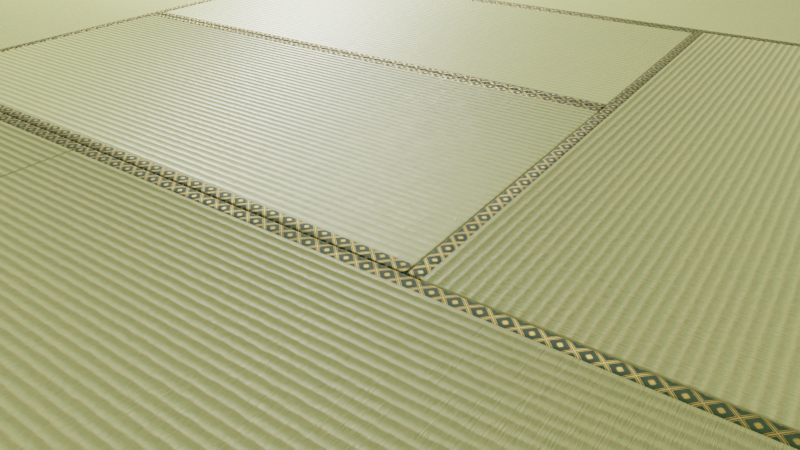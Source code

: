 # Source: tatami.blend  (saved by Blender 2.92.15; exported with 4.5.12 LTS)
import bpy
from mathutils import Matrix  # noqa: F401  (used for matrix-valued properties, if any)

bpy.ops.wm.read_factory_settings(use_empty=True)
scene = bpy.context.scene
scene.name = 'Scene'

# ---- collections
col_collection = bpy.data.collections.new('Collection'); scene.collection.children.link(col_collection)

# ---- materials (node trees are filled in below, after node groups)
mat_x = bpy.data.materials.new('たたみ')
mat_x.alpha_threshold = 0.0
mat_x.line_color = (0.0, 0.0, 0.0, 1.0)
mat_x_1 = bpy.data.materials.new('たたみのへり')

# ---- node groups
ng_x = bpy.data.node_groups.new('たたみ', 'ShaderNodeTree')
_s = ng_x.interface.new_socket(name='BSDF', in_out='OUTPUT', socket_type='NodeSocketShader')
_s = ng_x.interface.new_socket(name='X weaving', in_out='INPUT', socket_type='NodeSocketFloat')
_s.default_value = 64.71
_s.min_value = -1000.0
_s.max_value = 1000.0
_s = ng_x.interface.new_socket(name='Y weaving', in_out='INPUT', socket_type='NodeSocketFloat')
_s.default_value = 10.54
_s.min_value = -1000.0
_s.max_value = 1000.0
_s = ng_x.interface.new_socket(name='New', in_out='INPUT', socket_type='NodeSocketFloat')
_s.subtype = 'FACTOR'
_s.min_value = 0.0
_s.max_value = 1.0
_s = ng_x.interface.new_socket(name='Roughness', in_out='INPUT', socket_type='NodeSocketFloat')
_s.min_value = -0.5
_s.max_value = 0.5
_N = ng_x.nodes; _L = ng_x.links
n0 = _N.new('NodeGroupOutput'); n0.name = 'Group Output'; n0.location = (1970, 59)
n1 = _N.new('ShaderNodeMapping'); n1.name = 'Mapping'; n1.location = (-520, 172)
n1.width = 240
n1.inputs[3].default_value = (3.0, 0.1, 1.0)
n2 = _N.new('ShaderNodeTexCoord'); n2.name = 'Texture Coordinate.001'; n2.location = (-693, 170)
n3 = _N.new('NodeGroupInput'); n3.name = 'Group Input'; n3.location = (-1024, 0)
n4 = _N.new('ShaderNodeMix'); n4.name = 'Mix.002'; n4.location = (-37, 41)
n4.data_type = 'RGBA'
n4.blend_type = 'MULTIPLY'
n4.inputs[0].default_value = 0.7167
n5 = _N.new('ShaderNodeTexNoise'); n5.name = 'Noise Texture'; n5.location = (-247, 171)
n5.inputs[3].default_value = 16.0
n5.inputs[8].default_value = 2.2
n6 = _N.new('ShaderNodeValToRGB'); n6.name = 'ColorRamp'; n6.location = (318, 183)
n6.hide = True
n6.color_ramp.interpolation = 'B_SPLINE'
while len(n6.color_ramp.elements) > 1: n6.color_ramp.elements.remove(n6.color_ramp.elements[-1])
n6.color_ramp.elements[0].position = 0.7909; n6.color_ramp.elements[0].color = (0.0, 0.0, 0.0, 1.0)
_e = n6.color_ramp.elements.new(1.0); _e.color = (1.0, 1.0, 1.0, 1.0)
n7 = _N.new('ShaderNodeMix'); n7.name = 'Mix.001'; n7.location = (586, 175)
n7.hide = True
n7.data_type = 'RGBA'
n7.blend_type = 'MULTIPLY'
n7.inputs[6].default_value = (0.4867, 0.2376, 0.08836, 1.0)
n7.inputs[7].default_value = (0.09909, 0.01504, 0.0, 1.0)
n8 = _N.new('ShaderNodeTexNoise'); n8.name = 'Noise Texture.001'; n8.location = (580, 245)
n8.hide = True
n8.inputs[3].default_value = 16.0
n8.inputs[4].default_value = 1.0
n9 = _N.new('NodeReroute'); n9.name = 'Reroute'; n9.location = (187, 10)
n9.width = 16
n10 = _N.new('ShaderNodeMix'); n10.name = 'Mix.004'; n10.location = (590, 478)
n10.data_type = 'RGBA'
n10.blend_type = 'MULTIPLY'
n10.inputs[6].default_value = (1.0, 0.8186, 0.6036, 1.0)
n10.inputs[7].default_value = (0.04047, 0.007389, 0.0, 1.0)
n11 = _N.new('ShaderNodeMath'); n11.name = 'Math.001'; n11.location = (397, 480)
n11.operation = 'POWER'
n11.inputs[1].default_value = 2.0
n11.inputs[2].default_value = 0.0
n12 = _N.new('ShaderNodeMix'); n12.name = 'Mix.003'; n12.location = (1108, 458)
n12.data_type = 'RGBA'
n12.blend_type = 'MULTIPLY'
n12.clamp_result = True
n12.inputs[0].default_value = 0.65
n13 = _N.new('ShaderNodeValToRGB'); n13.name = 'ColorRamp.002'; n13.location = (555, 45)
n13.hide = True
n13.color_ramp.interpolation = 'B_SPLINE'
while len(n13.color_ramp.elements) > 1: n13.color_ramp.elements.remove(n13.color_ramp.elements[-1])
n13.color_ramp.elements[0].position = 0.0; n13.color_ramp.elements[0].color = (0.5, 0.5, 0.5, 1.0)
_e = n13.color_ramp.elements.new(1.0); _e.color = (0.0, 0.0, 0.0, 1.0)
n14 = _N.new('ShaderNodeValToRGB'); n14.name = 'ColorRamp.001'; n14.location = (550, -85)
n14.hide = True
n14.color_ramp.interpolation = 'B_SPLINE'
while len(n14.color_ramp.elements) > 1: n14.color_ramp.elements.remove(n14.color_ramp.elements[-1])
n14.color_ramp.elements[0].position = 0.0; n14.color_ramp.elements[0].color = (0.3, 0.3, 0.3, 1.0)
_e = n14.color_ramp.elements.new(1.0); _e.color = (1.0, 1.0, 1.0, 1.0)
n15 = _N.new('ShaderNodeMath'); n15.name = 'Math'; n15.location = (857, 7)
n15.use_clamp = True
n15.inputs[2].default_value = 0.0
n16 = _N.new('ShaderNodeBump'); n16.name = 'Bump'; n16.location = (618, -183)
n16.invert = True
n16.inputs[0].default_value = 0.2
n16.inputs[1].default_value = 1.0
n16.inputs[2].default_value = 1.0
n17 = _N.new('ShaderNodeMix'); n17.name = 'Mix'; n17.location = (1279, 455)
n17.data_type = 'RGBA'
n17.blend_type = 'SCREEN'
n17.inputs[7].default_value = (0.1139, 0.2939, 0.1015, 1.0)
n18 = _N.new('ShaderNodeBsdfPrincipled'); n18.name = 'Principled BSDF'; n18.location = (1514, 373)
n18.distribution = 'GGX'
n18.subsurface_method = 'BURLEY'
n18.inputs[3].default_value = 1.45
n18.inputs[27].default_value = (0.0, 0.0, 0.0, 1.0)
n18.inputs[28].default_value = 1.0
n19 = _N.new('ShaderNodeValToRGB'); n19.name = 'ColorRamp.003'; n19.location = (-386, -225)
n19.color_ramp.interpolation = 'CARDINAL'
while len(n19.color_ramp.elements) > 1: n19.color_ramp.elements.remove(n19.color_ramp.elements[-1])
n19.color_ramp.elements[0].position = 0.0; n19.color_ramp.elements[0].color = (0.0, 0.0, 0.0, 1.0)
_e = n19.color_ramp.elements.new(1.0); _e.color = (1.0, 1.0, 1.0, 1.0)
n20 = _N.new('ShaderNodeTexWave'); n20.name = 'Wave Texture.001'; n20.location = (-698, -208)
n20.bands_direction = 'Y'
n20.inputs[2].default_value = 1.0
n20.inputs[3].default_value = 16.0
n20.inputs[4].default_value = 5.6
n21 = _N.new('ShaderNodeRGBCurve'); n21.name = 'RGB Curves'; n21.location = (806, 238)
n21.hide = True
_c = n21.mapping.curves[0]
while len(_c.points) > 2: _c.points.remove(_c.points[-1])
_c.points[0].location = (0.0, 0.0); _c.points[0].handle_type = 'AUTO'
_c.points[1].location = (0.55455, 0.44375); _c.points[1].handle_type = 'AUTO'
_p = _c.points.new(1.0, 1.0); _p.handle_type = 'AUTO'
_c = n21.mapping.curves[3]
while len(_c.points) > 2: _c.points.remove(_c.points[-1])
_c.points[0].location = (0.0, 0.0); _c.points[0].handle_type = 'AUTO'
_c.points[1].location = (0.62727, 0.31875); _c.points[1].handle_type = 'AUTO'
_p = _c.points.new(1.0, 1.0); _p.handle_type = 'AUTO'
n21.mapping.update()
_L.new(n18.outputs[0], n0.inputs[0])
_L.new(n16.outputs[0], n18.inputs[5])
_L.new(n1.outputs[0], n5.inputs[0])
_L.new(n19.outputs[0], n4.inputs[7])
_L.new(n5.outputs[0], n4.inputs[6])
_L.new(n9.outputs[0], n6.inputs[0])
_L.new(n6.outputs[0], n7.inputs[0])
_L.new(n7.outputs[2], n21.inputs[1])
_L.new(n2.outputs[3], n1.inputs[0])
_L.new(n4.outputs[2], n9.inputs[0])
_L.new(n9.outputs[0], n14.inputs[0])
_L.new(n9.outputs[0], n16.inputs[3])
_L.new(n3.outputs[0], n5.inputs[2])
_L.new(n3.outputs[1], n20.inputs[1])
_L.new(n3.outputs[2], n17.inputs[0])
_L.new(n9.outputs[0], n13.inputs[0])
_L.new(n13.outputs[0], n18.inputs[13])
_L.new(n17.outputs[2], n18.inputs[0])
_L.new(n14.outputs[0], n15.inputs[0])
_L.new(n15.outputs[0], n18.inputs[2])
_L.new(n3.outputs[3], n15.inputs[1])
_L.new(n20.outputs[0], n19.inputs[0])
_L.new(n12.outputs[2], n17.inputs[6])
_L.new(n11.outputs[0], n10.inputs[0])
_L.new(n10.outputs[2], n12.inputs[7])
_L.new(n8.outputs[0], n21.inputs[0])
_L.new(n9.outputs[0], n11.inputs[0])
_L.new(n21.outputs[0], n12.inputs[6])
n0.is_active_output = True
ng_x_1 = bpy.data.node_groups.new('たたみのヘリ', 'ShaderNodeTree')
_s = ng_x_1.interface.new_socket(name='BSDF', in_out='OUTPUT', socket_type='NodeSocketShader')
_s = ng_x_1.interface.new_socket(name='Scale', in_out='INPUT', socket_type='NodeSocketFloat')
_s.default_value = 12.32
_s.min_value = -1e+04
_s.max_value = 1e+04
_s = ng_x_1.interface.new_socket(name='Color1', in_out='INPUT', socket_type='NodeSocketColor')
_s.default_value = (0.5756, 0.5425, 0.1308, 1.0)
_s = ng_x_1.interface.new_socket(name='Color2', in_out='INPUT', socket_type='NodeSocketColor')
_s.default_value = (0.02073, 0.05256, 0.01152, 1.0)
_s = ng_x_1.interface.new_socket(name='Roughness', in_out='INPUT', socket_type='NodeSocketFloat')
_s.min_value = -1e+04
_s.max_value = 1e+04
_s = ng_x_1.interface.new_socket(name='Center pattern', in_out='INPUT', socket_type='NodeSocketFloat')
_s.default_value = 1.46
_s.min_value = -1e+04
_s.max_value = 1e+04
# nodes of 'たたみのヘリ' reference scene objects; filled in after objects exist
ng_auto_smooth = bpy.data.node_groups.new('Auto Smooth', 'GeometryNodeTree')
_s = ng_auto_smooth.interface.new_socket(name='Geometry', in_out='OUTPUT', socket_type='NodeSocketGeometry')
_s = ng_auto_smooth.interface.new_socket(name='Geometry', in_out='INPUT', socket_type='NodeSocketGeometry')
_s = ng_auto_smooth.interface.new_socket(name='Angle', in_out='INPUT', socket_type='NodeSocketFloat')
_s.subtype = 'ANGLE'
_s.min_value = 0.0
_s.max_value = 3.142
ng_auto_smooth.is_modifier = True
_N = ng_auto_smooth.nodes; _L = ng_auto_smooth.links
n0 = _N.new('NodeGroupOutput'); n0.name = 'Group Output'; n0.location = (480, -100)
n1 = _N.new('NodeGroupInput'); n1.name = 'Group Input'; n1.location = (-420, -300)
n2 = _N.new('NodeGroupInput'); n2.name = 'Group Input.001'; n2.location = (-60, -100)
n3 = _N.new('GeometryNodeSetShadeSmooth'); n3.name = 'Set Shade Smooth'; n3.location = (120, -100)
n3.domain = 'EDGE'
n4 = _N.new('GeometryNodeSetShadeSmooth'); n4.name = 'Set Shade Smooth.001'; n4.location = (300, -100)
n5 = _N.new('GeometryNodeInputMeshEdgeAngle'); n5.name = 'Edge Angle'; n5.location = (-420, -220)
n6 = _N.new('GeometryNodeInputEdgeSmooth'); n6.name = 'Is Edge Smooth'; n6.location = (-60, -160)
n7 = _N.new('GeometryNodeInputShadeSmooth'); n7.name = 'Is Face Smooth'; n7.location = (-240, -340)
n8 = _N.new('FunctionNodeBooleanMath'); n8.name = 'Boolean Math'; n8.location = (-60, -220)
n9 = _N.new('FunctionNodeCompare'); n9.name = 'Compare'; n9.location = (-240, -180)
n9.operation = 'LESS_EQUAL'
_L.new(n5.outputs[0], n9.inputs[0])
_L.new(n4.outputs[0], n0.inputs[0])
_L.new(n1.outputs[1], n9.inputs[1])
_L.new(n9.outputs[0], n8.inputs[0])
_L.new(n7.outputs[0], n8.inputs[1])
_L.new(n2.outputs[0], n3.inputs[0])
_L.new(n6.outputs[0], n3.inputs[1])
_L.new(n3.outputs[0], n4.inputs[0])
_L.new(n8.outputs[0], n3.inputs[2])
n0.is_active_output = True

# ---- material node trees
mat_x.use_nodes = True; mat_x.node_tree.nodes.clear()
_N = mat_x.node_tree.nodes; _L = mat_x.node_tree.links
n0 = _N.new('ShaderNodeOutputMaterial'); n0.name = 'Material Output'; n0.location = (889, 408)
n1 = _N.new('ShaderNodeGroup'); n1.name = 'Group'; n1.location = (722, 407)
n1.label = 'たたみ'
n1.node_tree = ng_x
n1.inputs[0].default_value = 130.0
n1.inputs[1].default_value = 13.8
n1.inputs[2].default_value = 1.0
n1.inputs[3].default_value = 0.0
_L.new(n1.outputs[0], n0.inputs[0])
n0.is_active_output = True
mat_x_1.use_nodes = True; mat_x_1.node_tree.nodes.clear()
_N = mat_x_1.node_tree.nodes; _L = mat_x_1.node_tree.links
n0 = _N.new('ShaderNodeGroup'); n0.name = 'たたみのへり'; n0.location = (731, 416)
n0.node_tree = ng_x_1
n0.inputs[0].default_value = 10.32
n0.inputs[1].default_value = (0.4528, 0.3161, 0.07137, 1.0)
n0.inputs[2].default_value = (0.02073, 0.05256, 0.01152, 1.0)
n0.inputs[3].default_value = 0.21
n0.inputs[4].default_value = 1.47
n1 = _N.new('ShaderNodeOutputMaterial'); n1.name = 'Material Output'; n1.location = (885, 415)
_L.new(n0.outputs[0], n1.inputs[0])
n1.is_active_output = True

# ---- world
world_world = bpy.data.worlds.new('World'); scene.world = world_world
world_world.use_nodes = True; world_world.node_tree.nodes.clear()
_N = world_world.node_tree.nodes; _L = world_world.node_tree.links
n0 = _N.new('ShaderNodeOutputWorld'); n0.name = 'World Output'; n0.location = (300, 300)
n1 = _N.new('ShaderNodeBackground'); n1.name = 'Background'; n1.location = (103, 322)
n1.inputs[0].default_value = (0.6237, 0.6026, 0.5059, 1.0)
_L.new(n1.outputs[0], n0.inputs[0])
n0.is_active_output = True
world_world.color = (0.05088, 0.05088, 0.05088)
world_world.use_sun_shadow = False
world_world.sun_shadow_jitter_overblur = 0.0

# ---- cameras
cam_camera = bpy.data.cameras.new('Camera')
cam_camera.clip_end = 100.0
cam_camera.lens = 30.0
cam_camera.ortho_scale = 7.314

# ---- lights
light_light = bpy.data.lights.new('Light', 'POINT')
light_light.transmission_factor = 0.0
light_light.energy = 1000.0
light_light.shadow_soft_size = 0.1
light_light.shadow_maximum_resolution = 0.006
light_light.use_absolute_resolution = True

# ---- meshes
me_cube_002 = bpy.data.meshes.new('Cube.002')
me_cube_002.from_pydata([(-0.9, -0.45, -0.02414), (-0.9, -0.45, 0.02479), (-0.9, 0.45, -0.02414), (-0.9, 0.45, 0.02479), (0.9, -0.45, -0.02414), (0.9, -0.45, 0.02479), (0.9, 0.45, -0.02414), (0.9, 0.45, 0.02479), (-0.9, 0.4195, -0.02414), (-0.9, -0.4195, -0.02414), (-0.9, -0.4195, 0.02414), (-0.9, 0.4195, 0.02414), (0.9, -0.4195, -0.02414), (0.9, 0.4195, -0.02414), (0.9, 0.4195, 0.02414), (0.9, -0.4195, 0.02414), (0.9, 0.4348, -0.02414), (-0.9, -0.4348, -0.02414), (-0.9, 0.4224, 0.02534), (-0.9, 0.4454, 0.02534), (-0.9, 0.4348, -0.02414), (-0.9, 0.4348, 0.02586), (0.9, 0.4454, 0.02534), (0.9, 0.4224, 0.02534), (0.9, 0.4348, 0.02586), (0.9, -0.4224, 0.02534), (0.9, -0.4454, 0.02534), (0.9, -0.4348, -0.02414), (0.9, -0.4348, 0.02586), (-0.9, -0.4454, 0.02534), (-0.9, -0.4224, 0.02534), (-0.9, -0.4348, 0.02586)], [], [(23, 18, 11, 14), (2, 3, 7, 6), (15, 10, 30, 25), (4, 5, 1, 0), (17, 27, 4, 0), (12, 15, 25, 27), (16, 23, 14, 13), (14, 11, 10, 15), (20, 16, 13, 8), (8, 13, 12, 9), (6, 7, 22, 16), (13, 14, 15, 12), (0, 1, 29, 17), (9, 10, 11, 8), (26, 29, 1, 5), (2, 6, 16, 20), (8, 11, 18, 20), (20, 19, 3, 2), (17, 30, 10, 9), (9, 12, 27, 17), (27, 26, 5, 4), (18, 21, 20), (21, 19, 20), (22, 24, 16), (24, 23, 16), (25, 28, 27), (28, 26, 27), (29, 31, 17), (31, 30, 17), (18, 23, 24, 21), (21, 24, 22, 19), (29, 26, 28, 31), (31, 28, 25, 30), (7, 3, 19, 22)])
me_cube_002.polygons.foreach_set('use_smooth', [True] * 34)
me_cube_002.polygons.foreach_set('material_index', [1, 1, 1, 1, 1, 1, 1, 0, 1, 0, 1, 0, 1, 0, 1, 1, 1, 1, 1, 1, 1, 1, 1, 1, 1, 1, 1, 1, 1, 1, 1, 1, 1, 1])
_uv = me_cube_002.uv_layers.new(name='UVMap')
_uv.uv.foreach_set('vector', [0.625, 0.5707, 0.875, 0.5707, 0.875, 0.5833, 0.625, 0.5833, 0.375, 0.25, 0.625, 0.25, 0.625, 0.5, 0.375, 0.5, 0.625, 0.6667, 0.875, 0.6667, 0.875, 0.6793, 0.625, 0.6793, 0.375, 0.75, 0.625, 0.75, 0.625, 1.0, 0.375, 1.0, 0.125, 0.7083, 0.4965, 0.7083, 0.375, 0.75, 0.125, 0.75, 0.375, 0.6667, 0.625, 0.6667, 0.625, 0.6793, 0.4965, 0.7083, 0.4965, 0.5417, 0.625, 0.5707, 0.625, 0.5833, 0.375, 0.5833, 0.625, 0.5833, 0.875, 0.5833, 0.875, 0.6667, 0.625, 0.6667, 0.125, 0.5417, 0.4965, 0.5417, 0.375, 0.5833, 0.125, 0.5833, 0.125, 0.5833, 0.375, 0.5833, 0.375, 0.6667, 0.125, 0.6667, 0.375, 0.5, 0.625, 0.5, 0.625, 0.5126, 0.4965, 0.5417, 0.375, 0.5833, 0.625, 0.5833, 0.625, 0.6667, 0.375, 0.6667, 0.375, 0.0, 0.625, 0.0, 0.625, 0.01258, 0.4965, 0.04167, 0.375, 0.08333, 0.625, 0.08333, 0.625, 0.1667, 0.375, 0.1667, 0.625, 0.7374, 0.875, 0.7374, 0.875, 0.75, 0.625, 0.75, 0.125, 0.5, 0.375, 0.5, 0.4965, 0.5417, 0.125, 0.5417, 0.375, 0.1667, 0.625, 0.1667, 0.625, 0.1793, 0.4965, 0.2083, 0.4965, 0.2083, 0.625, 0.2374, 0.625, 0.25, 0.375, 0.25, 0.4965, 0.04167, 0.625, 0.07075, 0.625, 0.08333, 0.375, 0.08333, 0.125, 0.6667, 0.375, 0.6667, 0.4965, 0.7083, 0.125, 0.7083, 0.4965, 0.7083, 0.625, 0.7374, 0.625, 0.75, 0.375, 0.75, 0.875, 0.5707, 0.875, 0.5558, 0.875, 0.5682, 0.875, 0.5558, 0.875, 0.561, 0.875, 0.5682, 0.625, 0.5126, 0.625, 0.5275, 0.4965, 0.5417, 0.625, 0.5275, 0.625, 0.5224, 0.4965, 0.5417, 0.625, 0.6793, 0.625, 0.6942, 0.4965, 0.7083, 0.625, 0.6942, 0.625, 0.689, 0.4965, 0.7083, 0.875, 0.7374, 0.875, 0.7225, 0.875, 0.7349, 0.875, 0.7225, 0.875, 0.7276, 0.875, 0.7349, 0.875, 0.5707, 0.625, 0.5707, 0.625, 0.5417, 0.875, 0.5417, 0.875, 0.5417, 0.625, 0.5417, 0.625, 0.5126, 0.875, 0.5126, 0.875, 0.7374, 0.625, 0.7374, 0.625, 0.7083, 0.875, 0.7083, 0.875, 0.7083, 0.625, 0.7083, 0.625, 0.6793, 0.875, 0.6793, 0.625, 0.5, 0.875, 0.5, 0.875, 0.5126, 0.625, 0.5126])
me_cube_002.materials.append(mat_x)
me_cube_002.materials.append(mat_x_1)
me_cube_002.use_remesh_fix_poles = True
me_cube_002.use_remesh_preserve_attributes = False
me_cube_002.use_mirror_vertex_groups = False
me_cube_002.update()
me_cube_004 = bpy.data.meshes.new('Cube.004')
me_cube_004.from_pydata([(-0.9, -0.45, -0.02414), (-0.9, -0.45, 0.02479), (-0.9, 0.45, -0.02414), (-0.9, 0.45, 0.02479), (0.9, -0.45, -0.02414), (0.9, -0.45, 0.02479), (0.9, 0.45, -0.02414), (0.9, 0.45, 0.02479), (-0.9, 0.4195, -0.02414), (-0.9, -0.4195, -0.02414), (-0.9, -0.4195, 0.02414), (-0.9, 0.4195, 0.02414), (0.9, -0.4195, -0.02414), (0.9, 0.4195, -0.02414), (0.9, 0.4195, 0.02414), (0.9, -0.4195, 0.02414), (0.9, 0.4348, -0.02414), (-0.9, -0.4348, -0.02414), (-0.9, 0.4224, 0.02534), (-0.9, 0.4454, 0.02534), (-0.9, 0.4348, -0.02414), (-0.9, 0.4348, 0.02586), (0.9, 0.4454, 0.02534), (0.9, 0.4224, 0.02534), (0.9, 0.4348, 0.02586), (0.9, -0.4224, 0.02534), (0.9, -0.4454, 0.02534), (0.9, -0.4348, -0.02414), (0.9, -0.4348, 0.02586), (-0.9, -0.4454, 0.02534), (-0.9, -0.4224, 0.02534), (-0.9, -0.4348, 0.02586)], [], [(23, 18, 11, 14), (2, 3, 7, 6), (15, 10, 30, 25), (4, 5, 1, 0), (17, 27, 4, 0), (12, 15, 25, 27), (16, 23, 14, 13), (14, 11, 10, 15), (20, 16, 13, 8), (8, 13, 12, 9), (6, 7, 22, 16), (13, 14, 15, 12), (0, 1, 29, 17), (9, 10, 11, 8), (26, 29, 1, 5), (2, 6, 16, 20), (8, 11, 18, 20), (20, 19, 3, 2), (17, 30, 10, 9), (9, 12, 27, 17), (27, 26, 5, 4), (18, 21, 20), (21, 19, 20), (22, 24, 16), (24, 23, 16), (25, 28, 27), (28, 26, 27), (29, 31, 17), (31, 30, 17), (18, 23, 24, 21), (21, 24, 22, 19), (29, 26, 28, 31), (31, 28, 25, 30), (7, 3, 19, 22)])
me_cube_004.polygons.foreach_set('use_smooth', [True] * 34)
me_cube_004.polygons.foreach_set('material_index', [1, 1, 1, 1, 1, 1, 1, 0, 1, 0, 1, 0, 1, 0, 1, 1, 1, 1, 1, 1, 1, 1, 1, 1, 1, 1, 1, 1, 1, 1, 1, 1, 1, 1])
_uv = me_cube_004.uv_layers.new(name='UVMap')
_uv.uv.foreach_set('vector', [0.625, 0.5707, 0.875, 0.5707, 0.875, 0.5833, 0.625, 0.5833, 0.375, 0.25, 0.625, 0.25, 0.625, 0.5, 0.375, 0.5, 0.625, 0.6667, 0.875, 0.6667, 0.875, 0.6793, 0.625, 0.6793, 0.375, 0.75, 0.625, 0.75, 0.625, 1.0, 0.375, 1.0, 0.125, 0.7083, 0.4965, 0.7083, 0.375, 0.75, 0.125, 0.75, 0.375, 0.6667, 0.625, 0.6667, 0.625, 0.6793, 0.4965, 0.7083, 0.4965, 0.5417, 0.625, 0.5707, 0.625, 0.5833, 0.375, 0.5833, 0.625, 0.5833, 0.875, 0.5833, 0.875, 0.6667, 0.625, 0.6667, 0.125, 0.5417, 0.4965, 0.5417, 0.375, 0.5833, 0.125, 0.5833, 0.125, 0.5833, 0.375, 0.5833, 0.375, 0.6667, 0.125, 0.6667, 0.375, 0.5, 0.625, 0.5, 0.625, 0.5126, 0.4965, 0.5417, 0.375, 0.5833, 0.625, 0.5833, 0.625, 0.6667, 0.375, 0.6667, 0.375, 0.0, 0.625, 0.0, 0.625, 0.01258, 0.4965, 0.04167, 0.375, 0.08333, 0.625, 0.08333, 0.625, 0.1667, 0.375, 0.1667, 0.625, 0.7374, 0.875, 0.7374, 0.875, 0.75, 0.625, 0.75, 0.125, 0.5, 0.375, 0.5, 0.4965, 0.5417, 0.125, 0.5417, 0.375, 0.1667, 0.625, 0.1667, 0.625, 0.1793, 0.4965, 0.2083, 0.4965, 0.2083, 0.625, 0.2374, 0.625, 0.25, 0.375, 0.25, 0.4965, 0.04167, 0.625, 0.07075, 0.625, 0.08333, 0.375, 0.08333, 0.125, 0.6667, 0.375, 0.6667, 0.4965, 0.7083, 0.125, 0.7083, 0.4965, 0.7083, 0.625, 0.7374, 0.625, 0.75, 0.375, 0.75, 0.875, 0.5707, 0.875, 0.5558, 0.875, 0.5682, 0.875, 0.5558, 0.875, 0.561, 0.875, 0.5682, 0.625, 0.5126, 0.625, 0.5275, 0.4965, 0.5417, 0.625, 0.5275, 0.625, 0.5224, 0.4965, 0.5417, 0.625, 0.6793, 0.625, 0.6942, 0.4965, 0.7083, 0.625, 0.6942, 0.625, 0.689, 0.4965, 0.7083, 0.875, 0.7374, 0.875, 0.7225, 0.875, 0.7349, 0.875, 0.7225, 0.875, 0.7276, 0.875, 0.7349, 0.875, 0.5707, 0.625, 0.5707, 0.625, 0.5417, 0.875, 0.5417, 0.875, 0.5417, 0.625, 0.5417, 0.625, 0.5126, 0.875, 0.5126, 0.875, 0.7374, 0.625, 0.7374, 0.625, 0.7083, 0.875, 0.7083, 0.875, 0.7083, 0.625, 0.7083, 0.625, 0.6793, 0.875, 0.6793, 0.625, 0.5, 0.875, 0.5, 0.875, 0.5126, 0.625, 0.5126])
me_cube_004.materials.append(mat_x)
me_cube_004.materials.append(mat_x_1)
me_cube_004.use_remesh_fix_poles = True
me_cube_004.use_remesh_preserve_attributes = False
me_cube_004.use_mirror_vertex_groups = False
me_cube_004.update()
me_cube_005 = bpy.data.meshes.new('Cube.005')
me_cube_005.from_pydata([(-0.9, -0.45, -0.02414), (-0.9, -0.45, 0.02479), (-0.9, 0.45, -0.02414), (-0.9, 0.45, 0.02479), (0.9, -0.45, -0.02414), (0.9, -0.45, 0.02479), (0.9, 0.45, -0.02414), (0.9, 0.45, 0.02479), (-0.9, 0.4195, -0.02414), (-0.9, -0.4195, -0.02414), (-0.9, -0.4195, 0.02414), (-0.9, 0.4195, 0.02414), (0.9, -0.4195, -0.02414), (0.9, 0.4195, -0.02414), (0.9, 0.4195, 0.02414), (0.9, -0.4195, 0.02414), (0.9, 0.4348, -0.02414), (-0.9, -0.4348, -0.02414), (-0.9, 0.4224, 0.02534), (-0.9, 0.4454, 0.02534), (-0.9, 0.4348, -0.02414), (-0.9, 0.4348, 0.02586), (0.9, 0.4454, 0.02534), (0.9, 0.4224, 0.02534), (0.9, 0.4348, 0.02586), (0.9, -0.4224, 0.02534), (0.9, -0.4454, 0.02534), (0.9, -0.4348, -0.02414), (0.9, -0.4348, 0.02586), (-0.9, -0.4454, 0.02534), (-0.9, -0.4224, 0.02534), (-0.9, -0.4348, 0.02586)], [], [(23, 18, 11, 14), (2, 3, 7, 6), (15, 10, 30, 25), (4, 5, 1, 0), (17, 27, 4, 0), (12, 15, 25, 27), (16, 23, 14, 13), (14, 11, 10, 15), (20, 16, 13, 8), (8, 13, 12, 9), (6, 7, 22, 16), (13, 14, 15, 12), (0, 1, 29, 17), (9, 10, 11, 8), (26, 29, 1, 5), (2, 6, 16, 20), (8, 11, 18, 20), (20, 19, 3, 2), (17, 30, 10, 9), (9, 12, 27, 17), (27, 26, 5, 4), (18, 21, 20), (21, 19, 20), (22, 24, 16), (24, 23, 16), (25, 28, 27), (28, 26, 27), (29, 31, 17), (31, 30, 17), (18, 23, 24, 21), (21, 24, 22, 19), (29, 26, 28, 31), (31, 28, 25, 30), (7, 3, 19, 22)])
me_cube_005.polygons.foreach_set('use_smooth', [True] * 34)
me_cube_005.polygons.foreach_set('material_index', [1, 1, 1, 1, 1, 1, 1, 0, 1, 0, 1, 0, 1, 0, 1, 1, 1, 1, 1, 1, 1, 1, 1, 1, 1, 1, 1, 1, 1, 1, 1, 1, 1, 1])
_uv = me_cube_005.uv_layers.new(name='UVMap')
_uv.uv.foreach_set('vector', [0.625, 0.5707, 0.875, 0.5707, 0.875, 0.5833, 0.625, 0.5833, 0.375, 0.25, 0.625, 0.25, 0.625, 0.5, 0.375, 0.5, 0.625, 0.6667, 0.875, 0.6667, 0.875, 0.6793, 0.625, 0.6793, 0.375, 0.75, 0.625, 0.75, 0.625, 1.0, 0.375, 1.0, 0.125, 0.7083, 0.4965, 0.7083, 0.375, 0.75, 0.125, 0.75, 0.375, 0.6667, 0.625, 0.6667, 0.625, 0.6793, 0.4965, 0.7083, 0.4965, 0.5417, 0.625, 0.5707, 0.625, 0.5833, 0.375, 0.5833, 0.625, 0.5833, 0.875, 0.5833, 0.875, 0.6667, 0.625, 0.6667, 0.125, 0.5417, 0.4965, 0.5417, 0.375, 0.5833, 0.125, 0.5833, 0.125, 0.5833, 0.375, 0.5833, 0.375, 0.6667, 0.125, 0.6667, 0.375, 0.5, 0.625, 0.5, 0.625, 0.5126, 0.4965, 0.5417, 0.375, 0.5833, 0.625, 0.5833, 0.625, 0.6667, 0.375, 0.6667, 0.375, 0.0, 0.625, 0.0, 0.625, 0.01258, 0.4965, 0.04167, 0.375, 0.08333, 0.625, 0.08333, 0.625, 0.1667, 0.375, 0.1667, 0.625, 0.7374, 0.875, 0.7374, 0.875, 0.75, 0.625, 0.75, 0.125, 0.5, 0.375, 0.5, 0.4965, 0.5417, 0.125, 0.5417, 0.375, 0.1667, 0.625, 0.1667, 0.625, 0.1793, 0.4965, 0.2083, 0.4965, 0.2083, 0.625, 0.2374, 0.625, 0.25, 0.375, 0.25, 0.4965, 0.04167, 0.625, 0.07075, 0.625, 0.08333, 0.375, 0.08333, 0.125, 0.6667, 0.375, 0.6667, 0.4965, 0.7083, 0.125, 0.7083, 0.4965, 0.7083, 0.625, 0.7374, 0.625, 0.75, 0.375, 0.75, 0.875, 0.5707, 0.875, 0.5558, 0.875, 0.5682, 0.875, 0.5558, 0.875, 0.561, 0.875, 0.5682, 0.625, 0.5126, 0.625, 0.5275, 0.4965, 0.5417, 0.625, 0.5275, 0.625, 0.5224, 0.4965, 0.5417, 0.625, 0.6793, 0.625, 0.6942, 0.4965, 0.7083, 0.625, 0.6942, 0.625, 0.689, 0.4965, 0.7083, 0.875, 0.7374, 0.875, 0.7225, 0.875, 0.7349, 0.875, 0.7225, 0.875, 0.7276, 0.875, 0.7349, 0.875, 0.5707, 0.625, 0.5707, 0.625, 0.5417, 0.875, 0.5417, 0.875, 0.5417, 0.625, 0.5417, 0.625, 0.5126, 0.875, 0.5126, 0.875, 0.7374, 0.625, 0.7374, 0.625, 0.7083, 0.875, 0.7083, 0.875, 0.7083, 0.625, 0.7083, 0.625, 0.6793, 0.875, 0.6793, 0.625, 0.5, 0.875, 0.5, 0.875, 0.5126, 0.625, 0.5126])
me_cube_005.materials.append(mat_x)
me_cube_005.materials.append(mat_x_1)
me_cube_005.use_remesh_fix_poles = True
me_cube_005.use_remesh_preserve_attributes = False
me_cube_005.use_mirror_vertex_groups = False
me_cube_005.update()
me_cube_007 = bpy.data.meshes.new('Cube.007')
me_cube_007.from_pydata([(-0.9, -0.45, -0.02414), (-0.9, -0.45, 0.02479), (-0.9, 0.45, -0.02414), (-0.9, 0.45, 0.02479), (0.9, -0.45, -0.02414), (0.9, -0.45, 0.02479), (0.9, 0.45, -0.02414), (0.9, 0.45, 0.02479), (-0.9, 0.4195, -0.02414), (-0.9, -0.4195, -0.02414), (-0.9, -0.4195, 0.02414), (-0.9, 0.4195, 0.02414), (0.9, -0.4195, -0.02414), (0.9, 0.4195, -0.02414), (0.9, 0.4195, 0.02414), (0.9, -0.4195, 0.02414), (0.9, 0.4348, -0.02414), (-0.9, -0.4348, -0.02414), (-0.9, 0.4224, 0.02534), (-0.9, 0.4454, 0.02534), (-0.9, 0.4348, -0.02414), (-0.9, 0.4348, 0.02586), (0.9, 0.4454, 0.02534), (0.9, 0.4224, 0.02534), (0.9, 0.4348, 0.02586), (0.9, -0.4224, 0.02534), (0.9, -0.4454, 0.02534), (0.9, -0.4348, -0.02414), (0.9, -0.4348, 0.02586), (-0.9, -0.4454, 0.02534), (-0.9, -0.4224, 0.02534), (-0.9, -0.4348, 0.02586)], [], [(23, 18, 11, 14), (2, 3, 7, 6), (15, 10, 30, 25), (4, 5, 1, 0), (17, 27, 4, 0), (12, 15, 25, 27), (16, 23, 14, 13), (14, 11, 10, 15), (20, 16, 13, 8), (8, 13, 12, 9), (6, 7, 22, 16), (13, 14, 15, 12), (0, 1, 29, 17), (9, 10, 11, 8), (26, 29, 1, 5), (2, 6, 16, 20), (8, 11, 18, 20), (20, 19, 3, 2), (17, 30, 10, 9), (9, 12, 27, 17), (27, 26, 5, 4), (18, 21, 20), (21, 19, 20), (22, 24, 16), (24, 23, 16), (25, 28, 27), (28, 26, 27), (29, 31, 17), (31, 30, 17), (18, 23, 24, 21), (21, 24, 22, 19), (29, 26, 28, 31), (31, 28, 25, 30), (7, 3, 19, 22)])
me_cube_007.polygons.foreach_set('use_smooth', [True] * 34)
me_cube_007.polygons.foreach_set('material_index', [1, 1, 1, 1, 1, 1, 1, 0, 1, 0, 1, 0, 1, 0, 1, 1, 1, 1, 1, 1, 1, 1, 1, 1, 1, 1, 1, 1, 1, 1, 1, 1, 1, 1])
_uv = me_cube_007.uv_layers.new(name='UVMap')
_uv.uv.foreach_set('vector', [0.625, 0.5707, 0.875, 0.5707, 0.875, 0.5833, 0.625, 0.5833, 0.375, 0.25, 0.625, 0.25, 0.625, 0.5, 0.375, 0.5, 0.625, 0.6667, 0.875, 0.6667, 0.875, 0.6793, 0.625, 0.6793, 0.375, 0.75, 0.625, 0.75, 0.625, 1.0, 0.375, 1.0, 0.125, 0.7083, 0.4965, 0.7083, 0.375, 0.75, 0.125, 0.75, 0.375, 0.6667, 0.625, 0.6667, 0.625, 0.6793, 0.4965, 0.7083, 0.4965, 0.5417, 0.625, 0.5707, 0.625, 0.5833, 0.375, 0.5833, 0.625, 0.5833, 0.875, 0.5833, 0.875, 0.6667, 0.625, 0.6667, 0.125, 0.5417, 0.4965, 0.5417, 0.375, 0.5833, 0.125, 0.5833, 0.125, 0.5833, 0.375, 0.5833, 0.375, 0.6667, 0.125, 0.6667, 0.375, 0.5, 0.625, 0.5, 0.625, 0.5126, 0.4965, 0.5417, 0.375, 0.5833, 0.625, 0.5833, 0.625, 0.6667, 0.375, 0.6667, 0.375, 0.0, 0.625, 0.0, 0.625, 0.01258, 0.4965, 0.04167, 0.375, 0.08333, 0.625, 0.08333, 0.625, 0.1667, 0.375, 0.1667, 0.625, 0.7374, 0.875, 0.7374, 0.875, 0.75, 0.625, 0.75, 0.125, 0.5, 0.375, 0.5, 0.4965, 0.5417, 0.125, 0.5417, 0.375, 0.1667, 0.625, 0.1667, 0.625, 0.1793, 0.4965, 0.2083, 0.4965, 0.2083, 0.625, 0.2374, 0.625, 0.25, 0.375, 0.25, 0.4965, 0.04167, 0.625, 0.07075, 0.625, 0.08333, 0.375, 0.08333, 0.125, 0.6667, 0.375, 0.6667, 0.4965, 0.7083, 0.125, 0.7083, 0.4965, 0.7083, 0.625, 0.7374, 0.625, 0.75, 0.375, 0.75, 0.875, 0.5707, 0.875, 0.5558, 0.875, 0.5682, 0.875, 0.5558, 0.875, 0.561, 0.875, 0.5682, 0.625, 0.5126, 0.625, 0.5275, 0.4965, 0.5417, 0.625, 0.5275, 0.625, 0.5224, 0.4965, 0.5417, 0.625, 0.6793, 0.625, 0.6942, 0.4965, 0.7083, 0.625, 0.6942, 0.625, 0.689, 0.4965, 0.7083, 0.875, 0.7374, 0.875, 0.7225, 0.875, 0.7349, 0.875, 0.7225, 0.875, 0.7276, 0.875, 0.7349, 0.875, 0.5707, 0.625, 0.5707, 0.625, 0.5417, 0.875, 0.5417, 0.875, 0.5417, 0.625, 0.5417, 0.625, 0.5126, 0.875, 0.5126, 0.875, 0.7374, 0.625, 0.7374, 0.625, 0.7083, 0.875, 0.7083, 0.875, 0.7083, 0.625, 0.7083, 0.625, 0.6793, 0.875, 0.6793, 0.625, 0.5, 0.875, 0.5, 0.875, 0.5126, 0.625, 0.5126])
me_cube_007.materials.append(mat_x)
me_cube_007.materials.append(mat_x_1)
me_cube_007.use_remesh_fix_poles = True
me_cube_007.use_remesh_preserve_attributes = False
me_cube_007.use_mirror_vertex_groups = False
me_cube_007.update()
me_cube_008 = bpy.data.meshes.new('Cube.008')
me_cube_008.from_pydata([(-0.9, -0.45, -0.02414), (-0.9, -0.45, 0.02479), (-0.9, 0.45, -0.02414), (-0.9, 0.45, 0.02479), (0.9, -0.45, -0.02414), (0.9, -0.45, 0.02479), (0.9, 0.45, -0.02414), (0.9, 0.45, 0.02479), (-0.9, 0.4195, -0.02414), (-0.9, -0.4195, -0.02414), (-0.9, -0.4195, 0.02414), (-0.9, 0.4195, 0.02414), (0.9, -0.4195, -0.02414), (0.9, 0.4195, -0.02414), (0.9, 0.4195, 0.02414), (0.9, -0.4195, 0.02414), (0.9, 0.4348, -0.02414), (-0.9, -0.4348, -0.02414), (-0.9, 0.4224, 0.02534), (-0.9, 0.4454, 0.02534), (-0.9, 0.4348, -0.02414), (-0.9, 0.4348, 0.02586), (0.9, 0.4454, 0.02534), (0.9, 0.4224, 0.02534), (0.9, 0.4348, 0.02586), (0.9, -0.4224, 0.02534), (0.9, -0.4454, 0.02534), (0.9, -0.4348, -0.02414), (0.9, -0.4348, 0.02586), (-0.9, -0.4454, 0.02534), (-0.9, -0.4224, 0.02534), (-0.9, -0.4348, 0.02586)], [], [(23, 18, 11, 14), (2, 3, 7, 6), (15, 10, 30, 25), (4, 5, 1, 0), (17, 27, 4, 0), (12, 15, 25, 27), (16, 23, 14, 13), (14, 11, 10, 15), (20, 16, 13, 8), (8, 13, 12, 9), (6, 7, 22, 16), (13, 14, 15, 12), (0, 1, 29, 17), (9, 10, 11, 8), (26, 29, 1, 5), (2, 6, 16, 20), (8, 11, 18, 20), (20, 19, 3, 2), (17, 30, 10, 9), (9, 12, 27, 17), (27, 26, 5, 4), (18, 21, 20), (21, 19, 20), (22, 24, 16), (24, 23, 16), (25, 28, 27), (28, 26, 27), (29, 31, 17), (31, 30, 17), (18, 23, 24, 21), (21, 24, 22, 19), (29, 26, 28, 31), (31, 28, 25, 30), (7, 3, 19, 22)])
me_cube_008.polygons.foreach_set('use_smooth', [True] * 34)
me_cube_008.polygons.foreach_set('material_index', [1, 1, 1, 1, 1, 1, 1, 0, 1, 0, 1, 0, 1, 0, 1, 1, 1, 1, 1, 1, 1, 1, 1, 1, 1, 1, 1, 1, 1, 1, 1, 1, 1, 1])
_uv = me_cube_008.uv_layers.new(name='UVMap')
_uv.uv.foreach_set('vector', [0.625, 0.5707, 0.875, 0.5707, 0.875, 0.5833, 0.625, 0.5833, 0.375, 0.25, 0.625, 0.25, 0.625, 0.5, 0.375, 0.5, 0.625, 0.6667, 0.875, 0.6667, 0.875, 0.6793, 0.625, 0.6793, 0.375, 0.75, 0.625, 0.75, 0.625, 1.0, 0.375, 1.0, 0.125, 0.7083, 0.4965, 0.7083, 0.375, 0.75, 0.125, 0.75, 0.375, 0.6667, 0.625, 0.6667, 0.625, 0.6793, 0.4965, 0.7083, 0.4965, 0.5417, 0.625, 0.5707, 0.625, 0.5833, 0.375, 0.5833, 0.625, 0.5833, 0.875, 0.5833, 0.875, 0.6667, 0.625, 0.6667, 0.125, 0.5417, 0.4965, 0.5417, 0.375, 0.5833, 0.125, 0.5833, 0.125, 0.5833, 0.375, 0.5833, 0.375, 0.6667, 0.125, 0.6667, 0.375, 0.5, 0.625, 0.5, 0.625, 0.5126, 0.4965, 0.5417, 0.375, 0.5833, 0.625, 0.5833, 0.625, 0.6667, 0.375, 0.6667, 0.375, 0.0, 0.625, 0.0, 0.625, 0.01258, 0.4965, 0.04167, 0.375, 0.08333, 0.625, 0.08333, 0.625, 0.1667, 0.375, 0.1667, 0.625, 0.7374, 0.875, 0.7374, 0.875, 0.75, 0.625, 0.75, 0.125, 0.5, 0.375, 0.5, 0.4965, 0.5417, 0.125, 0.5417, 0.375, 0.1667, 0.625, 0.1667, 0.625, 0.1793, 0.4965, 0.2083, 0.4965, 0.2083, 0.625, 0.2374, 0.625, 0.25, 0.375, 0.25, 0.4965, 0.04167, 0.625, 0.07075, 0.625, 0.08333, 0.375, 0.08333, 0.125, 0.6667, 0.375, 0.6667, 0.4965, 0.7083, 0.125, 0.7083, 0.4965, 0.7083, 0.625, 0.7374, 0.625, 0.75, 0.375, 0.75, 0.875, 0.5707, 0.875, 0.5558, 0.875, 0.5682, 0.875, 0.5558, 0.875, 0.561, 0.875, 0.5682, 0.625, 0.5126, 0.625, 0.5275, 0.4965, 0.5417, 0.625, 0.5275, 0.625, 0.5224, 0.4965, 0.5417, 0.625, 0.6793, 0.625, 0.6942, 0.4965, 0.7083, 0.625, 0.6942, 0.625, 0.689, 0.4965, 0.7083, 0.875, 0.7374, 0.875, 0.7225, 0.875, 0.7349, 0.875, 0.7225, 0.875, 0.7276, 0.875, 0.7349, 0.875, 0.5707, 0.625, 0.5707, 0.625, 0.5417, 0.875, 0.5417, 0.875, 0.5417, 0.625, 0.5417, 0.625, 0.5126, 0.875, 0.5126, 0.875, 0.7374, 0.625, 0.7374, 0.625, 0.7083, 0.875, 0.7083, 0.875, 0.7083, 0.625, 0.7083, 0.625, 0.6793, 0.875, 0.6793, 0.625, 0.5, 0.875, 0.5, 0.875, 0.5126, 0.625, 0.5126])
me_cube_008.materials.append(mat_x)
me_cube_008.materials.append(mat_x_1)
me_cube_008.use_remesh_fix_poles = True
me_cube_008.use_remesh_preserve_attributes = False
me_cube_008.use_mirror_vertex_groups = False
me_cube_008.update()
me_cube_009 = bpy.data.meshes.new('Cube.009')
me_cube_009.from_pydata([(-0.9, -0.45, -0.02414), (-0.9, -0.45, 0.02479), (-0.9, 0.45, -0.02414), (-0.9, 0.45, 0.02479), (0.9, -0.45, -0.02414), (0.9, -0.45, 0.02479), (0.9, 0.45, -0.02414), (0.9, 0.45, 0.02479), (-0.9, 0.4195, -0.02414), (-0.9, -0.4195, -0.02414), (-0.9, -0.4195, 0.02414), (-0.9, 0.4195, 0.02414), (0.9, -0.4195, -0.02414), (0.9, 0.4195, -0.02414), (0.9, 0.4195, 0.02414), (0.9, -0.4195, 0.02414), (0.9, 0.4348, -0.02414), (-0.9, -0.4348, -0.02414), (-0.9, 0.4224, 0.02534), (-0.9, 0.4454, 0.02534), (-0.9, 0.4348, -0.02414), (-0.9, 0.4348, 0.02586), (0.9, 0.4454, 0.02534), (0.9, 0.4224, 0.02534), (0.9, 0.4348, 0.02586), (0.9, -0.4224, 0.02534), (0.9, -0.4454, 0.02534), (0.9, -0.4348, -0.02414), (0.9, -0.4348, 0.02586), (-0.9, -0.4454, 0.02534), (-0.9, -0.4224, 0.02534), (-0.9, -0.4348, 0.02586)], [], [(23, 18, 11, 14), (2, 3, 7, 6), (15, 10, 30, 25), (4, 5, 1, 0), (17, 27, 4, 0), (12, 15, 25, 27), (16, 23, 14, 13), (14, 11, 10, 15), (20, 16, 13, 8), (8, 13, 12, 9), (6, 7, 22, 16), (13, 14, 15, 12), (0, 1, 29, 17), (9, 10, 11, 8), (26, 29, 1, 5), (2, 6, 16, 20), (8, 11, 18, 20), (20, 19, 3, 2), (17, 30, 10, 9), (9, 12, 27, 17), (27, 26, 5, 4), (18, 21, 20), (21, 19, 20), (22, 24, 16), (24, 23, 16), (25, 28, 27), (28, 26, 27), (29, 31, 17), (31, 30, 17), (18, 23, 24, 21), (21, 24, 22, 19), (29, 26, 28, 31), (31, 28, 25, 30), (7, 3, 19, 22)])
me_cube_009.polygons.foreach_set('use_smooth', [True] * 34)
me_cube_009.polygons.foreach_set('material_index', [1, 1, 1, 1, 1, 1, 1, 0, 1, 0, 1, 0, 1, 0, 1, 1, 1, 1, 1, 1, 1, 1, 1, 1, 1, 1, 1, 1, 1, 1, 1, 1, 1, 1])
_uv = me_cube_009.uv_layers.new(name='UVMap')
_uv.uv.foreach_set('vector', [0.625, 0.5707, 0.875, 0.5707, 0.875, 0.5833, 0.625, 0.5833, 0.375, 0.25, 0.625, 0.25, 0.625, 0.5, 0.375, 0.5, 0.625, 0.6667, 0.875, 0.6667, 0.875, 0.6793, 0.625, 0.6793, 0.375, 0.75, 0.625, 0.75, 0.625, 1.0, 0.375, 1.0, 0.125, 0.7083, 0.4965, 0.7083, 0.375, 0.75, 0.125, 0.75, 0.375, 0.6667, 0.625, 0.6667, 0.625, 0.6793, 0.4965, 0.7083, 0.4965, 0.5417, 0.625, 0.5707, 0.625, 0.5833, 0.375, 0.5833, 0.625, 0.5833, 0.875, 0.5833, 0.875, 0.6667, 0.625, 0.6667, 0.125, 0.5417, 0.4965, 0.5417, 0.375, 0.5833, 0.125, 0.5833, 0.125, 0.5833, 0.375, 0.5833, 0.375, 0.6667, 0.125, 0.6667, 0.375, 0.5, 0.625, 0.5, 0.625, 0.5126, 0.4965, 0.5417, 0.375, 0.5833, 0.625, 0.5833, 0.625, 0.6667, 0.375, 0.6667, 0.375, 0.0, 0.625, 0.0, 0.625, 0.01258, 0.4965, 0.04167, 0.375, 0.08333, 0.625, 0.08333, 0.625, 0.1667, 0.375, 0.1667, 0.625, 0.7374, 0.875, 0.7374, 0.875, 0.75, 0.625, 0.75, 0.125, 0.5, 0.375, 0.5, 0.4965, 0.5417, 0.125, 0.5417, 0.375, 0.1667, 0.625, 0.1667, 0.625, 0.1793, 0.4965, 0.2083, 0.4965, 0.2083, 0.625, 0.2374, 0.625, 0.25, 0.375, 0.25, 0.4965, 0.04167, 0.625, 0.07075, 0.625, 0.08333, 0.375, 0.08333, 0.125, 0.6667, 0.375, 0.6667, 0.4965, 0.7083, 0.125, 0.7083, 0.4965, 0.7083, 0.625, 0.7374, 0.625, 0.75, 0.375, 0.75, 0.875, 0.5707, 0.875, 0.5558, 0.875, 0.5682, 0.875, 0.5558, 0.875, 0.561, 0.875, 0.5682, 0.625, 0.5126, 0.625, 0.5275, 0.4965, 0.5417, 0.625, 0.5275, 0.625, 0.5224, 0.4965, 0.5417, 0.625, 0.6793, 0.625, 0.6942, 0.4965, 0.7083, 0.625, 0.6942, 0.625, 0.689, 0.4965, 0.7083, 0.875, 0.7374, 0.875, 0.7225, 0.875, 0.7349, 0.875, 0.7225, 0.875, 0.7276, 0.875, 0.7349, 0.875, 0.5707, 0.625, 0.5707, 0.625, 0.5417, 0.875, 0.5417, 0.875, 0.5417, 0.625, 0.5417, 0.625, 0.5126, 0.875, 0.5126, 0.875, 0.7374, 0.625, 0.7374, 0.625, 0.7083, 0.875, 0.7083, 0.875, 0.7083, 0.625, 0.7083, 0.625, 0.6793, 0.875, 0.6793, 0.625, 0.5, 0.875, 0.5, 0.875, 0.5126, 0.625, 0.5126])
me_cube_009.materials.append(mat_x)
me_cube_009.materials.append(mat_x_1)
me_cube_009.use_remesh_fix_poles = True
me_cube_009.use_remesh_preserve_attributes = False
me_cube_009.use_mirror_vertex_groups = False
me_cube_009.update()
me_cube_010 = bpy.data.meshes.new('Cube.010')
me_cube_010.from_pydata([(-0.9, -0.45, -0.02414), (-0.9, -0.45, 0.02479), (-0.9, 0.45, -0.02414), (-0.9, 0.45, 0.02479), (0.9, -0.45, -0.02414), (0.9, -0.45, 0.02479), (0.9, 0.45, -0.02414), (0.9, 0.45, 0.02479), (-0.9, 0.4195, -0.02414), (-0.9, -0.4195, -0.02414), (-0.9, -0.4195, 0.02414), (-0.9, 0.4195, 0.02414), (0.9, -0.4195, -0.02414), (0.9, 0.4195, -0.02414), (0.9, 0.4195, 0.02414), (0.9, -0.4195, 0.02414), (0.9, 0.4348, -0.02414), (-0.9, -0.4348, -0.02414), (-0.9, 0.4224, 0.02534), (-0.9, 0.4454, 0.02534), (-0.9, 0.4348, -0.02414), (-0.9, 0.4348, 0.02586), (0.9, 0.4454, 0.02534), (0.9, 0.4224, 0.02534), (0.9, 0.4348, 0.02586), (0.9, -0.4224, 0.02534), (0.9, -0.4454, 0.02534), (0.9, -0.4348, -0.02414), (0.9, -0.4348, 0.02586), (-0.9, -0.4454, 0.02534), (-0.9, -0.4224, 0.02534), (-0.9, -0.4348, 0.02586)], [], [(23, 18, 11, 14), (2, 3, 7, 6), (15, 10, 30, 25), (4, 5, 1, 0), (17, 27, 4, 0), (12, 15, 25, 27), (16, 23, 14, 13), (14, 11, 10, 15), (20, 16, 13, 8), (8, 13, 12, 9), (6, 7, 22, 16), (13, 14, 15, 12), (0, 1, 29, 17), (9, 10, 11, 8), (26, 29, 1, 5), (2, 6, 16, 20), (8, 11, 18, 20), (20, 19, 3, 2), (17, 30, 10, 9), (9, 12, 27, 17), (27, 26, 5, 4), (18, 21, 20), (21, 19, 20), (22, 24, 16), (24, 23, 16), (25, 28, 27), (28, 26, 27), (29, 31, 17), (31, 30, 17), (18, 23, 24, 21), (21, 24, 22, 19), (29, 26, 28, 31), (31, 28, 25, 30), (7, 3, 19, 22)])
me_cube_010.polygons.foreach_set('use_smooth', [True] * 34)
me_cube_010.polygons.foreach_set('material_index', [1, 1, 1, 1, 1, 1, 1, 0, 1, 0, 1, 0, 1, 0, 1, 1, 1, 1, 1, 1, 1, 1, 1, 1, 1, 1, 1, 1, 1, 1, 1, 1, 1, 1])
_uv = me_cube_010.uv_layers.new(name='UVMap')
_uv.uv.foreach_set('vector', [0.625, 0.5707, 0.875, 0.5707, 0.875, 0.5833, 0.625, 0.5833, 0.375, 0.25, 0.625, 0.25, 0.625, 0.5, 0.375, 0.5, 0.625, 0.6667, 0.875, 0.6667, 0.875, 0.6793, 0.625, 0.6793, 0.375, 0.75, 0.625, 0.75, 0.625, 1.0, 0.375, 1.0, 0.125, 0.7083, 0.4965, 0.7083, 0.375, 0.75, 0.125, 0.75, 0.375, 0.6667, 0.625, 0.6667, 0.625, 0.6793, 0.4965, 0.7083, 0.4965, 0.5417, 0.625, 0.5707, 0.625, 0.5833, 0.375, 0.5833, 0.625, 0.5833, 0.875, 0.5833, 0.875, 0.6667, 0.625, 0.6667, 0.125, 0.5417, 0.4965, 0.5417, 0.375, 0.5833, 0.125, 0.5833, 0.125, 0.5833, 0.375, 0.5833, 0.375, 0.6667, 0.125, 0.6667, 0.375, 0.5, 0.625, 0.5, 0.625, 0.5126, 0.4965, 0.5417, 0.375, 0.5833, 0.625, 0.5833, 0.625, 0.6667, 0.375, 0.6667, 0.375, 0.0, 0.625, 0.0, 0.625, 0.01258, 0.4965, 0.04167, 0.375, 0.08333, 0.625, 0.08333, 0.625, 0.1667, 0.375, 0.1667, 0.625, 0.7374, 0.875, 0.7374, 0.875, 0.75, 0.625, 0.75, 0.125, 0.5, 0.375, 0.5, 0.4965, 0.5417, 0.125, 0.5417, 0.375, 0.1667, 0.625, 0.1667, 0.625, 0.1793, 0.4965, 0.2083, 0.4965, 0.2083, 0.625, 0.2374, 0.625, 0.25, 0.375, 0.25, 0.4965, 0.04167, 0.625, 0.07075, 0.625, 0.08333, 0.375, 0.08333, 0.125, 0.6667, 0.375, 0.6667, 0.4965, 0.7083, 0.125, 0.7083, 0.4965, 0.7083, 0.625, 0.7374, 0.625, 0.75, 0.375, 0.75, 0.875, 0.5707, 0.875, 0.5558, 0.875, 0.5682, 0.875, 0.5558, 0.875, 0.561, 0.875, 0.5682, 0.625, 0.5126, 0.625, 0.5275, 0.4965, 0.5417, 0.625, 0.5275, 0.625, 0.5224, 0.4965, 0.5417, 0.625, 0.6793, 0.625, 0.6942, 0.4965, 0.7083, 0.625, 0.6942, 0.625, 0.689, 0.4965, 0.7083, 0.875, 0.7374, 0.875, 0.7225, 0.875, 0.7349, 0.875, 0.7225, 0.875, 0.7276, 0.875, 0.7349, 0.875, 0.5707, 0.625, 0.5707, 0.625, 0.5417, 0.875, 0.5417, 0.875, 0.5417, 0.625, 0.5417, 0.625, 0.5126, 0.875, 0.5126, 0.875, 0.7374, 0.625, 0.7374, 0.625, 0.7083, 0.875, 0.7083, 0.875, 0.7083, 0.625, 0.7083, 0.625, 0.6793, 0.875, 0.6793, 0.625, 0.5, 0.875, 0.5, 0.875, 0.5126, 0.625, 0.5126])
me_cube_010.materials.append(mat_x)
me_cube_010.materials.append(mat_x_1)
me_cube_010.use_remesh_fix_poles = True
me_cube_010.use_remesh_preserve_attributes = False
me_cube_010.use_mirror_vertex_groups = False
me_cube_010.update()
me_cube_011 = bpy.data.meshes.new('Cube.011')
me_cube_011.from_pydata([(-0.9, -0.45, -0.02414), (-0.9, -0.45, 0.02479), (-0.9, 0.45, -0.02414), (-0.9, 0.45, 0.02479), (0.9, -0.45, -0.02414), (0.9, -0.45, 0.02479), (0.9, 0.45, -0.02414), (0.9, 0.45, 0.02479), (-0.9, 0.4195, -0.02414), (-0.9, -0.4195, -0.02414), (-0.9, -0.4195, 0.02414), (-0.9, 0.4195, 0.02414), (0.9, -0.4195, -0.02414), (0.9, 0.4195, -0.02414), (0.9, 0.4195, 0.02414), (0.9, -0.4195, 0.02414), (0.9, 0.4348, -0.02414), (-0.9, -0.4348, -0.02414), (-0.9, 0.4224, 0.02534), (-0.9, 0.4454, 0.02534), (-0.9, 0.4348, -0.02414), (-0.9, 0.4348, 0.02586), (0.9, 0.4454, 0.02534), (0.9, 0.4224, 0.02534), (0.9, 0.4348, 0.02586), (0.9, -0.4224, 0.02534), (0.9, -0.4454, 0.02534), (0.9, -0.4348, -0.02414), (0.9, -0.4348, 0.02586), (-0.9, -0.4454, 0.02534), (-0.9, -0.4224, 0.02534), (-0.9, -0.4348, 0.02586)], [], [(23, 18, 11, 14), (2, 3, 7, 6), (15, 10, 30, 25), (4, 5, 1, 0), (17, 27, 4, 0), (12, 15, 25, 27), (16, 23, 14, 13), (14, 11, 10, 15), (20, 16, 13, 8), (8, 13, 12, 9), (6, 7, 22, 16), (13, 14, 15, 12), (0, 1, 29, 17), (9, 10, 11, 8), (26, 29, 1, 5), (2, 6, 16, 20), (8, 11, 18, 20), (20, 19, 3, 2), (17, 30, 10, 9), (9, 12, 27, 17), (27, 26, 5, 4), (18, 21, 20), (21, 19, 20), (22, 24, 16), (24, 23, 16), (25, 28, 27), (28, 26, 27), (29, 31, 17), (31, 30, 17), (18, 23, 24, 21), (21, 24, 22, 19), (29, 26, 28, 31), (31, 28, 25, 30), (7, 3, 19, 22)])
me_cube_011.polygons.foreach_set('use_smooth', [True] * 34)
me_cube_011.polygons.foreach_set('material_index', [1, 1, 1, 1, 1, 1, 1, 0, 1, 0, 1, 0, 1, 0, 1, 1, 1, 1, 1, 1, 1, 1, 1, 1, 1, 1, 1, 1, 1, 1, 1, 1, 1, 1])
_uv = me_cube_011.uv_layers.new(name='UVMap')
_uv.uv.foreach_set('vector', [0.625, 0.5707, 0.875, 0.5707, 0.875, 0.5833, 0.625, 0.5833, 0.375, 0.25, 0.625, 0.25, 0.625, 0.5, 0.375, 0.5, 0.625, 0.6667, 0.875, 0.6667, 0.875, 0.6793, 0.625, 0.6793, 0.375, 0.75, 0.625, 0.75, 0.625, 1.0, 0.375, 1.0, 0.125, 0.7083, 0.4965, 0.7083, 0.375, 0.75, 0.125, 0.75, 0.375, 0.6667, 0.625, 0.6667, 0.625, 0.6793, 0.4965, 0.7083, 0.4965, 0.5417, 0.625, 0.5707, 0.625, 0.5833, 0.375, 0.5833, 0.625, 0.5833, 0.875, 0.5833, 0.875, 0.6667, 0.625, 0.6667, 0.125, 0.5417, 0.4965, 0.5417, 0.375, 0.5833, 0.125, 0.5833, 0.125, 0.5833, 0.375, 0.5833, 0.375, 0.6667, 0.125, 0.6667, 0.375, 0.5, 0.625, 0.5, 0.625, 0.5126, 0.4965, 0.5417, 0.375, 0.5833, 0.625, 0.5833, 0.625, 0.6667, 0.375, 0.6667, 0.375, 0.0, 0.625, 0.0, 0.625, 0.01258, 0.4965, 0.04167, 0.375, 0.08333, 0.625, 0.08333, 0.625, 0.1667, 0.375, 0.1667, 0.625, 0.7374, 0.875, 0.7374, 0.875, 0.75, 0.625, 0.75, 0.125, 0.5, 0.375, 0.5, 0.4965, 0.5417, 0.125, 0.5417, 0.375, 0.1667, 0.625, 0.1667, 0.625, 0.1793, 0.4965, 0.2083, 0.4965, 0.2083, 0.625, 0.2374, 0.625, 0.25, 0.375, 0.25, 0.4965, 0.04167, 0.625, 0.07075, 0.625, 0.08333, 0.375, 0.08333, 0.125, 0.6667, 0.375, 0.6667, 0.4965, 0.7083, 0.125, 0.7083, 0.4965, 0.7083, 0.625, 0.7374, 0.625, 0.75, 0.375, 0.75, 0.875, 0.5707, 0.875, 0.5558, 0.875, 0.5682, 0.875, 0.5558, 0.875, 0.561, 0.875, 0.5682, 0.625, 0.5126, 0.625, 0.5275, 0.4965, 0.5417, 0.625, 0.5275, 0.625, 0.5224, 0.4965, 0.5417, 0.625, 0.6793, 0.625, 0.6942, 0.4965, 0.7083, 0.625, 0.6942, 0.625, 0.689, 0.4965, 0.7083, 0.875, 0.7374, 0.875, 0.7225, 0.875, 0.7349, 0.875, 0.7225, 0.875, 0.7276, 0.875, 0.7349, 0.875, 0.5707, 0.625, 0.5707, 0.625, 0.5417, 0.875, 0.5417, 0.875, 0.5417, 0.625, 0.5417, 0.625, 0.5126, 0.875, 0.5126, 0.875, 0.7374, 0.625, 0.7374, 0.625, 0.7083, 0.875, 0.7083, 0.875, 0.7083, 0.625, 0.7083, 0.625, 0.6793, 0.875, 0.6793, 0.625, 0.5, 0.875, 0.5, 0.875, 0.5126, 0.625, 0.5126])
me_cube_011.materials.append(mat_x)
me_cube_011.materials.append(mat_x_1)
me_cube_011.use_remesh_fix_poles = True
me_cube_011.use_remesh_preserve_attributes = False
me_cube_011.use_mirror_vertex_groups = False
me_cube_011.update()

# ---- objects
ob_light = bpy.data.objects.new('Light', light_light)
ob_camera = bpy.data.objects.new('Camera', cam_camera)
ob_cube_001 = bpy.data.objects.new('Cube.001', me_cube_002)
ob_cube_002 = bpy.data.objects.new('Cube.002', me_cube_004)
ob_cube_003 = bpy.data.objects.new('Cube.003', me_cube_005)
ob_cube_005 = bpy.data.objects.new('Cube.005', me_cube_007)
ob_cube_004 = bpy.data.objects.new('Cube.004', me_cube_008)
ob_cube_006 = bpy.data.objects.new('Cube.006', me_cube_009)
ob_cube_007 = bpy.data.objects.new('Cube.007', me_cube_010)
ob_cube_008 = bpy.data.objects.new('Cube.008', me_cube_011)
_N = ng_x_1.nodes; _L = ng_x_1.links
n0 = _N.new('ShaderNodeTexWave'); n0.name = '波テクスチャ.002'; n0.location = (-680, 336)
n0.wave_profile = 'TRI'
n0.inputs[1].default_value = 1.0
n0.inputs[3].default_value = 0.0
n1 = _N.new('ShaderNodeValToRGB'); n1.name = 'ColorRamp'; n1.location = (-283, 303)
while len(n1.color_ramp.elements) > 1: n1.color_ramp.elements.remove(n1.color_ramp.elements[-1])
n1.color_ramp.elements[0].position = 0.02727; n1.color_ramp.elements[0].color = (0.0, 0.0, 0.0, 1.0)
_e = n1.color_ramp.elements.new(0.1064); _e.color = (1.0, 1.0, 1.0, 1.0)
_e = n1.color_ramp.elements.new(0.1455); _e.color = (1.0, 1.0, 1.0, 1.0)
_e = n1.color_ramp.elements.new(0.1755); _e.color = (0.0, 0.0, 0.0, 1.0)
_e = n1.color_ramp.elements.new(0.2); _e.color = (0.0, 0.0, 0.0, 1.0)
_e = n1.color_ramp.elements.new(0.22); _e.color = (1.0, 1.0, 1.0, 1.0)
n2 = _N.new('ShaderNodeMix'); n2.name = 'Mix'; n2.location = (-447, 305)
n2.data_type = 'RGBA'
n2.blend_type = 'DARKEN'
n2.inputs[0].default_value = 1.0
n3 = _N.new('ShaderNodeTexWave'); n3.name = '波テクスチャ.003'; n3.location = (-682, 8)
n3.bands_direction = 'Y'
n3.wave_profile = 'TRI'
n3.inputs[1].default_value = 1.0
n3.inputs[3].default_value = 0.0
n4 = _N.new('ShaderNodeVectorMath'); n4.name = 'Vector Math.002'; n4.location = (-320, -31)
n4.operation = 'SUBTRACT'
n4.inputs[1].default_value = (0.9, 0.9, 0.88)
n4.inputs[2].default_value = (1.0, 1.0, 1.0)
n5 = _N.new('ShaderNodeTexWave'); n5.name = '波テクスチャ.004'; n5.location = (-159, -30)
n5.wave_type = 'RINGS'
n5.bands_direction = 'DIAGONAL'
n5.rings_direction = 'SPHERICAL'
n5.wave_profile = 'TRI'
n5.inputs[1].default_value = 0.13
n5.inputs[2].default_value = 0.5
n5.inputs[3].default_value = 3.6
n5.inputs[4].default_value = 0.07
n5.inputs[5].default_value = 1.0
n5.inputs[6].default_value = -1.53
n6 = _N.new('ShaderNodeMath'); n6.name = 'Math.006'; n6.location = (10, -32)
n6.width = 150
n6.operation = 'DIVIDE'
n6.inputs[1].default_value = 1.36
n6.inputs[2].default_value = 0.0
n7 = _N.new('ShaderNodeValToRGB'); n7.name = 'ColorRamp.004'; n7.location = (215, -39)
while len(n7.color_ramp.elements) > 1: n7.color_ramp.elements.remove(n7.color_ramp.elements[-1])
n7.color_ramp.elements[0].position = 0.0; n7.color_ramp.elements[0].color = (0.0, 0.0, 0.0, 1.0)
_e = n7.color_ramp.elements.new(0.03068); _e.color = (1.0, 1.0, 1.0, 1.0)
n8 = _N.new('ShaderNodeMapping'); n8.name = 'マッピング.001'; n8.location = (-981, 126)
n8.width = 240
n8.inputs[2].default_value = (0.0, 0.0, 0.7854)
n9 = _N.new('ShaderNodeInvert'); n9.name = 'Invert'; n9.location = (902, 92)
n10 = _N.new('ShaderNodeValToRGB'); n10.name = 'ColorRamp.001'; n10.location = (898, -35)
n10.hide = True
while len(n10.color_ramp.elements) > 1: n10.color_ramp.elements.remove(n10.color_ramp.elements[-1])
n10.color_ramp.elements[0].position = 0.0; n10.color_ramp.elements[0].color = (0.5, 0.5, 0.5, 1.0)
_e = n10.color_ramp.elements.new(1.0); _e.color = (0.0, 0.0, 0.0, 1.0)
n11 = _N.new('ShaderNodeTexWave'); n11.name = '波テクスチャ.005'; n11.location = (-686, -324)
n11.wave_type = 'RINGS'
n11.bands_direction = 'Y'
n11.wave_profile = 'TRI'
n11.inputs[1].default_value = 500.0
n11.inputs[2].default_value = 0.9
n11.inputs[3].default_value = 0.0
n12 = _N.new('ShaderNodeMix'); n12.name = 'Mix.001'; n12.location = (537, 292)
n12.data_type = 'RGBA'
n12.blend_type = 'MULTIPLY'
n12.inputs[0].default_value = 1.0
n13 = _N.new('ShaderNodeBump'); n13.name = 'Bump'; n13.location = (893, -336)
n13.inputs[0].default_value = 0.3
n13.inputs[1].default_value = 1.0
n13.inputs[2].default_value = 1.0
n14 = _N.new('ShaderNodeTexCoord'); n14.name = 'テクスチャ座標.001'; n14.location = (-1218, 116)
n14.object = None
n15 = _N.new('ShaderNodeVectorMath'); n15.name = 'Vector Math'; n15.location = (-1226, -149)
n15.operation = 'SCALE'
n15.inputs[0].default_value = (1.0, 1.0, 1.0)
n16 = _N.new('NodeGroupInput'); n16.name = 'Group Input'; n16.location = (-1426, 0)
n17 = _N.new('NodeGroupOutput'); n17.name = 'Group Output'; n17.location = (1516, 0)
n18 = _N.new('ShaderNodeBsdfPrincipled'); n18.name = 'Principled BSDF'; n18.location = (1226, 218)
n18.distribution = 'GGX'
n18.subsurface_method = 'BURLEY'
n18.inputs[3].default_value = 1.45
n18.inputs[27].default_value = (0.0, 0.0, 0.0, 1.0)
n18.inputs[28].default_value = 1.0
n19 = _N.new('ShaderNodeMix'); n19.name = 'Mix.003'; n19.location = (902, 293)
n19.data_type = 'RGBA'
n20 = _N.new('ShaderNodeValToRGB'); n20.name = 'ColorRamp.002'; n20.location = (668, -106)
while len(n20.color_ramp.elements) > 1: n20.color_ramp.elements.remove(n20.color_ramp.elements[-1])
n20.color_ramp.elements[0].position = 0.0; n20.color_ramp.elements[0].color = (0.3, 0.3, 0.3, 1.0)
_e = n20.color_ramp.elements.new(1.0); _e.color = (0.5, 0.5, 0.5, 1.0)
n21 = _N.new('ShaderNodeMath'); n21.name = 'Math'; n21.location = (1006, -106)
n21.inputs[2].default_value = 0.0
n22 = _N.new('ShaderNodeCombineXYZ'); n22.name = 'Combine XYZ'; n22.location = (-481, -39)
_L.new(n18.outputs[0], n17.inputs[0])
_L.new(n14.outputs[3], n8.inputs[0])
_L.new(n8.outputs[0], n0.inputs[0])
_L.new(n8.outputs[0], n3.inputs[0])
_L.new(n0.outputs[0], n2.inputs[6])
_L.new(n3.outputs[0], n2.inputs[7])
_L.new(n2.outputs[2], n1.inputs[0])
_L.new(n15.outputs[0], n8.inputs[3])
_L.new(n0.outputs[0], n22.inputs[0])
_L.new(n3.outputs[0], n22.inputs[1])
_L.new(n1.outputs[0], n12.inputs[6])
_L.new(n7.outputs[0], n12.inputs[7])
_L.new(n22.outputs[0], n4.inputs[0])
_L.new(n4.outputs[0], n5.inputs[0])
_L.new(n6.outputs[0], n7.inputs[0])
_L.new(n5.outputs[0], n6.inputs[0])
_L.new(n12.outputs[2], n19.inputs[0])
_L.new(n14.outputs[3], n11.inputs[0])
_L.new(n11.outputs[0], n13.inputs[3])
_L.new(n13.outputs[0], n18.inputs[5])
_L.new(n12.outputs[2], n9.inputs[1])
_L.new(n9.outputs[0], n18.inputs[1])
_L.new(n19.outputs[2], n18.inputs[0])
_L.new(n11.outputs[0], n10.inputs[0])
_L.new(n10.outputs[0], n18.inputs[13])
_L.new(n12.outputs[2], n20.inputs[0])
_L.new(n20.outputs[0], n21.inputs[0])
_L.new(n16.outputs[0], n15.inputs[3])
_L.new(n16.outputs[1], n19.inputs[6])
_L.new(n16.outputs[2], n19.inputs[7])
_L.new(n21.outputs[0], n18.inputs[2])
_L.new(n16.outputs[3], n21.inputs[1])
_L.new(n16.outputs[4], n22.inputs[2])
n17.is_active_output = True

# ---- transforms, parenting, visibility, modifiers, constraints
ob_light.location = (-2.863, 3.529, 1.511)
ob_light.rotation_euler = (0.6503, 0.05522, 1.866)
ob_light.lock_rotations_4d = False
ob_light.empty_display_type = 'ARROWS'
ob_light.color = (0.0, 0.0, 0.0, 0.0)
ob_light.lineart.crease_threshold = 0.0
ob_camera.location = (0.5103, -0.2857, 0.6567)
ob_camera.rotation_euler = (1.029, 0.004898, 6.895)
ob_camera.lock_rotations_4d = False
ob_camera.empty_display_type = 'ARROWS'
ob_camera.color = (0.0, 0.0, 0.0, 0.0)
ob_camera.display_type = 'WIRE'
ob_camera.lineart.crease_threshold = 0.0
ob_cube_001.location = (0.0, 0.0, 0.0)
ob_cube_001.show_all_edges = True
ob_cube_001.lineart.crease_threshold = 0.0
_m = ob_cube_001.modifiers.new('Bevel', 'BEVEL')
_m.width = 0.0072
_m.width_pct = 0.0072
_m.segments = 5
_m.use_clamp_overlap = False
_m.profile = 0.7
_m.miter_outer = 'MITER_ARC'
_m = ob_cube_001.modifiers.new('Auto Smooth', 'NODES')
_m.node_group = ng_auto_smooth
_gi = [s.identifier for s in ng_auto_smooth.interface.items_tree if s.item_type == 'SOCKET' and s.in_out == 'INPUT']
_m[_gi[1]] = 1.047  # Angle
ob_cube_002.location = (-0.9, 0.9, 0.0)
ob_cube_002.rotation_euler = (0.0, -0.0, 3.142)
ob_cube_002.show_all_edges = True
ob_cube_002.lineart.crease_threshold = 0.0
_m = ob_cube_002.modifiers.new('Bevel', 'BEVEL')
_m.width = 0.0072
_m.width_pct = 0.0072
_m.segments = 5
_m.use_clamp_overlap = False
_m.profile = 0.7
_m.miter_outer = 'MITER_ARC'
_m = ob_cube_002.modifiers.new('Auto Smooth', 'NODES')
_m.node_group = ng_auto_smooth
_gi = [s.identifier for s in ng_auto_smooth.interface.items_tree if s.item_type == 'SOCKET' and s.in_out == 'INPUT']
_m[_gi[1]] = 1.047  # Angle
ob_cube_003.location = (0.45, 1.35, 0.0)
ob_cube_003.rotation_euler = (0.0, -0.0, 1.571)
ob_cube_003.show_all_edges = True
ob_cube_003.lineart.crease_threshold = 0.0
_m = ob_cube_003.modifiers.new('Bevel', 'BEVEL')
_m.width = 0.0072
_m.width_pct = 0.0072
_m.segments = 5
_m.use_clamp_overlap = False
_m.profile = 0.7
_m.miter_outer = 'MITER_ARC'
_m = ob_cube_003.modifiers.new('Auto Smooth', 'NODES')
_m.node_group = ng_auto_smooth
_gi = [s.identifier for s in ng_auto_smooth.interface.items_tree if s.item_type == 'SOCKET' and s.in_out == 'INPUT']
_m[_gi[1]] = 1.047  # Angle
ob_cube_005.location = (-1.8, 0.0, 0.0)
ob_cube_005.show_all_edges = True
ob_cube_005.lineart.crease_threshold = 0.0
_m = ob_cube_005.modifiers.new('Bevel', 'BEVEL')
_m.width = 0.0072
_m.width_pct = 0.0072
_m.segments = 5
_m.use_clamp_overlap = False
_m.profile = 0.7
_m.miter_outer = 'MITER_ARC'
_m = ob_cube_005.modifiers.new('Auto Smooth', 'NODES')
_m.node_group = ng_auto_smooth
_gi = [s.identifier for s in ng_auto_smooth.interface.items_tree if s.item_type == 'SOCKET' and s.in_out == 'INPUT']
_m[_gi[1]] = 1.047  # Angle
ob_cube_004.location = (-2.25, 1.35, 0.0)
ob_cube_004.rotation_euler = (0.0, -0.0, 1.571)
ob_cube_004.show_all_edges = True
ob_cube_004.lineart.crease_threshold = 0.0
_m = ob_cube_004.modifiers.new('Bevel', 'BEVEL')
_m.width = 0.0072
_m.width_pct = 0.0072
_m.segments = 5
_m.use_clamp_overlap = False
_m.profile = 0.7
_m.miter_outer = 'MITER_ARC'
_m = ob_cube_004.modifiers.new('Auto Smooth', 'NODES')
_m.node_group = ng_auto_smooth
_gi = [s.identifier for s in ng_auto_smooth.interface.items_tree if s.item_type == 'SOCKET' and s.in_out == 'INPUT']
_m[_gi[1]] = 1.047  # Angle
ob_cube_006.location = (-0.9, 1.8, 0.0)
ob_cube_006.rotation_euler = (0.0, -0.0, 3.142)
ob_cube_006.show_all_edges = True
ob_cube_006.lineart.crease_threshold = 0.0
_m = ob_cube_006.modifiers.new('Bevel', 'BEVEL')
_m.width = 0.0072
_m.width_pct = 0.0072
_m.segments = 5
_m.use_clamp_overlap = False
_m.profile = 0.7
_m.miter_outer = 'MITER_ARC'
_m = ob_cube_006.modifiers.new('Auto Smooth', 'NODES')
_m.node_group = ng_auto_smooth
_gi = [s.identifier for s in ng_auto_smooth.interface.items_tree if s.item_type == 'SOCKET' and s.in_out == 'INPUT']
_m[_gi[1]] = 1.047  # Angle
ob_cube_007.location = (0.0, 2.7, 0.0)
ob_cube_007.show_all_edges = True
ob_cube_007.lineart.crease_threshold = 0.0
_m = ob_cube_007.modifiers.new('Bevel', 'BEVEL')
_m.width = 0.0072
_m.width_pct = 0.0072
_m.segments = 5
_m.use_clamp_overlap = False
_m.profile = 0.7
_m.miter_outer = 'MITER_ARC'
_m = ob_cube_007.modifiers.new('Auto Smooth', 'NODES')
_m.node_group = ng_auto_smooth
_gi = [s.identifier for s in ng_auto_smooth.interface.items_tree if s.item_type == 'SOCKET' and s.in_out == 'INPUT']
_m[_gi[1]] = 1.047  # Angle
ob_cube_008.location = (-1.8, 2.7, 0.0)
ob_cube_008.show_all_edges = True
ob_cube_008.lineart.crease_threshold = 0.0
_m = ob_cube_008.modifiers.new('Bevel', 'BEVEL')
_m.width = 0.0072
_m.width_pct = 0.0072
_m.segments = 5
_m.use_clamp_overlap = False
_m.profile = 0.7
_m.miter_outer = 'MITER_ARC'
_m = ob_cube_008.modifiers.new('Auto Smooth', 'NODES')
_m.node_group = ng_auto_smooth
_gi = [s.identifier for s in ng_auto_smooth.interface.items_tree if s.item_type == 'SOCKET' and s.in_out == 'INPUT']
_m[_gi[1]] = 1.047  # Angle

# ---- collection membership
col_collection.objects.link(ob_light)
col_collection.objects.link(ob_camera)
col_collection.objects.link(ob_cube_001)
col_collection.objects.link(ob_cube_002)
col_collection.objects.link(ob_cube_003)
col_collection.objects.link(ob_cube_005)
col_collection.objects.link(ob_cube_004)
col_collection.objects.link(ob_cube_006)
col_collection.objects.link(ob_cube_007)
col_collection.objects.link(ob_cube_008)

# ---- scene / render settings (as saved in the file)
scene.camera = ob_camera
scene.frame_start = 1; scene.frame_end = 250; scene.frame_set(1)
scene.render.engine = 'CYCLES'
scene.render.film_transparent = True
scene.cycles.samples = 128
scene.cycles.sampling_pattern = 'TABULATED_SOBOL'
scene.cycles.use_adaptive_sampling = False
scene.cycles.use_light_tree = False
scene.eevee.use_gtao = True
scene.eevee.use_raytracing = True
scene.view_settings.view_transform = 'Filmic'
bpy.context.view_layer.update()
